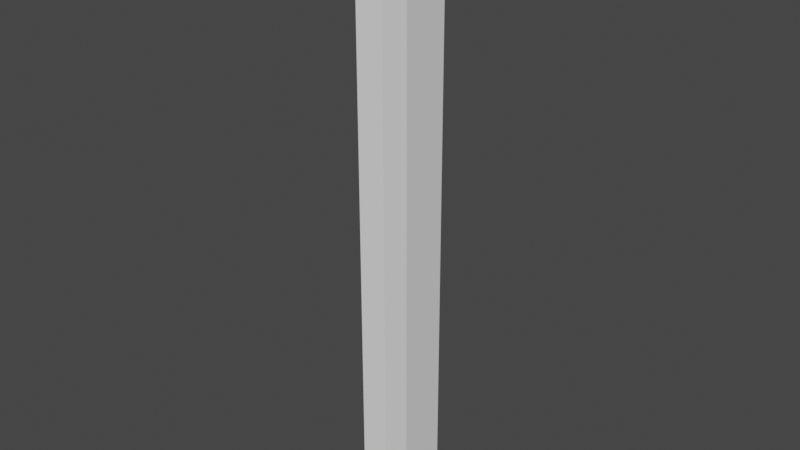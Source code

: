# Source: ParachuteMountPillar2.0.blend  (saved by Blender 2.92.15; exported with 4.5.12 LTS)
import bpy
from mathutils import Matrix  # noqa: F401  (used for matrix-valued properties, if any)

bpy.ops.wm.read_factory_settings(use_empty=True)
scene = bpy.context.scene
scene.name = 'Scene'

# ---- collections
col_collection = bpy.data.collections.new('Collection'); scene.collection.children.link(col_collection)

# ---- world
world_world = bpy.data.worlds.new('World'); scene.world = world_world
world_world.use_nodes = True; world_world.node_tree.nodes.clear()
_N = world_world.node_tree.nodes; _L = world_world.node_tree.links
n0 = _N.new('ShaderNodeOutputWorld'); n0.name = 'World Output'; n0.location = (300, 300)
n1 = _N.new('ShaderNodeBackground'); n1.name = 'Background'; n1.location = (10, 300)
n1.inputs[0].default_value = (0.05088, 0.05088, 0.05088, 1.0)
_L.new(n1.outputs[0], n0.inputs[0])
n0.is_active_output = True
world_world.color = (0.05088, 0.05088, 0.05088)
world_world.use_sun_shadow = False
world_world.sun_shadow_jitter_overblur = 0.0

# ---- meshes
me_circle_012 = bpy.data.meshes.new('Circle.012')
me_circle_012.from_pydata([(-0.02873, 0.02898, 5.546), (-0.02259, 0.03402, 5.546), (-0.01558, 0.03777, 5.546), (-0.007974, 0.04008, 5.546), (-6.533e-05, 0.04085, 5.546), (0.007844, 0.04008, 5.546), (0.01545, 0.03777, 5.546), (0.02246, 0.03402, 5.546), (0.0286, 0.02898, 5.546), (0.03364, 0.02284, 5.546), (0.03739, 0.01583, 5.546), (0.0397, 0.008223, 5.546), (0.04048, 0.0003142, 5.546), (0.0397, -0.007595, 5.546), (0.03739, -0.0152, 5.546), (0.03364, -0.02221, 5.546), (0.0286, -0.02835, 5.546), (0.02246, -0.03339, 5.546), (0.01545, -0.03714, 5.546), (0.007844, -0.03945, 5.546), (-6.539e-05, -0.04023, 5.546), (-0.007974, -0.03945, 5.546), (-0.01558, -0.03714, 5.546), (-0.02259, -0.03339, 5.546), (-0.02873, -0.02835, 5.546), (-0.03377, -0.02221, 5.546), (-0.03752, -0.0152, 5.546), (-0.03983, -0.007595, 5.546), (-0.04061, 0.0003142, 5.546), (-0.03983, 0.008223, 5.546), (-0.03752, 0.01583, 5.546), (-0.03377, 0.02284, 5.546), (-0.02873, 0.02898, -5.362), (-0.02259, 0.03402, -5.362), (-0.01558, 0.03777, -5.362), (-0.007974, 0.04008, -5.362), (-6.533e-05, 0.04085, -5.362), (0.007844, 0.04008, -5.362), (0.01545, 0.03777, -5.362), (0.02246, 0.03402, -5.362), (0.0286, 0.02898, -5.362), (0.03364, 0.02284, -5.362), (0.03739, 0.01583, -5.362), (0.0397, 0.008223, -5.362), (0.04048, 0.0003142, -5.362), (0.0397, -0.007595, -5.362), (0.03739, -0.0152, -5.362), (0.03364, -0.02221, -5.362), (0.0286, -0.02835, -5.362), (0.02246, -0.03339, -5.362), (0.01545, -0.03714, -5.362), (0.007844, -0.03945, -5.362), (-6.539e-05, -0.04023, -5.362), (-0.007974, -0.03945, -5.362), (-0.01558, -0.03714, -5.362), (-0.02259, -0.03339, -5.362), (-0.02873, -0.02835, -5.362), (-0.03377, -0.02221, -5.362), (-0.03752, -0.0152, -5.362), (-0.03983, -0.007595, -5.362), (-0.04061, 0.0003142, -5.362), (-0.03983, 0.008223, -5.362), (-0.03752, 0.01583, -5.362), (-0.03377, 0.02284, -5.362), (0.1232, -0.01507, 6.619), (0.05727, 0.05765, 6.619), (-0.01544, 0.1235, 6.619), (-0.0006586, -0.1167, 6.619), (-0.056, -0.05563, 6.619), (-0.1171, -0.0002813, 6.619), (-0.0528, -0.05916, -6.435), (0.002543, -0.1202, -6.435), (-0.1139, -0.003814, -6.435), (0.06047, 0.05411, -6.435), (0.1264, -0.0186, -6.435), (-0.01224, 0.12, -6.435), (-0.02503, -0.03139, -6.435), (-0.02873, 0.02898, -6.435), (-0.02259, -0.03339, -6.435), (-0.02259, 0.03402, -6.435), (-0.02873, -0.02835, -6.435), (-0.01558, 0.03777, -6.435), (-0.007974, 0.04008, -6.435), (-0.03377, -0.02221, -6.435), (-6.533e-05, 0.04085, -6.435), (-0.03752, -0.0152, -6.435), (0.007844, 0.04008, -6.435), (-0.03983, -0.007595, -6.435), (0.01545, 0.03777, -6.435), (0.02246, 0.03402, -6.435), (-0.04061, 0.0003142, -6.435), (0.0286, 0.02898, -6.435), (-0.03983, 0.008223, -6.435), (0.03164, 0.02528, -6.435), (0.03364, 0.02284, -6.435), (-0.03752, 0.01583, -6.435), (0.03739, 0.01583, -6.435), (0.0397, 0.008223, -6.435), (0.04048, 0.0003142, -6.435), (0.0397, -0.007595, -6.435), (-0.03377, 0.02284, -6.435), (0.03739, -0.0152, -6.435), (0.03364, -0.02221, -6.435), (0.0286, -0.02835, -6.435), (0.02246, -0.03339, -6.435), (0.01545, -0.03714, -6.435), (0.007844, -0.03945, -6.435), (-0.007974, -0.03945, -6.435), (-6.539e-05, -0.04023, -6.435), (-0.01558, -0.03714, -6.435), (-0.02873, 0.02898, 6.619), (-0.02259, 0.03402, 6.619), (-0.01558, 0.03777, 6.619), (-0.007974, 0.04008, 6.619), (-0.02259, -0.03339, 6.619), (-0.02873, -0.02835, 6.619), (-6.533e-05, 0.04085, 6.619), (-0.03377, -0.02221, 6.619), (0.007844, 0.04008, 6.619), (-0.03752, -0.0152, 6.619), (0.01545, 0.03777, 6.619), (-0.03983, -0.007595, 6.619), (0.02246, 0.03402, 6.619), (-0.04061, 0.0003142, 6.619), (0.0286, 0.02898, 6.619), (-0.03983, 0.008223, 6.619), (0.03364, 0.02284, 6.619), (-0.03752, 0.01583, 6.619), (0.03739, 0.01583, 6.619), (-0.03377, 0.02284, 6.619), (0.0397, 0.008223, 6.619), (-0.007974, -0.03945, 6.619), (-0.01558, -0.03714, 6.619), (0.007844, -0.03945, 6.619), (0.02246, -0.03339, 6.619), (0.01545, -0.03714, 6.619), (-6.539e-05, -0.04023, 6.619), (0.03364, -0.02221, 6.619), (0.04048, 0.0003142, 6.619), (0.0397, -0.007595, 6.619), (0.03739, -0.0152, 6.619), (0.0286, -0.02835, 6.619)], [], [(67, 68, 70, 71), (69, 66, 75, 72), (66, 65, 73, 75), (68, 69, 72, 70), (64, 67, 71, 74), (65, 64, 74, 73), (79, 33, 32, 77), (81, 34, 33, 79), (82, 35, 34, 81), (84, 36, 35, 82), (86, 37, 36, 84), (88, 38, 37, 86), (89, 39, 38, 88), (91, 40, 39, 89), (41, 40, 91, 93, 94), (96, 42, 41, 94), (97, 43, 42, 96), (98, 44, 43, 97), (99, 45, 44, 98), (101, 46, 45, 99), (102, 47, 46, 101), (103, 48, 47, 102), (104, 49, 48, 103), (105, 50, 49, 104), (106, 51, 50, 105), (108, 52, 51, 106), (107, 53, 52, 108), (109, 54, 53, 107), (78, 55, 54, 109), (80, 56, 55, 78, 76), (83, 57, 56, 80), (85, 58, 57, 83), (87, 59, 58, 85), (90, 60, 59, 87), (92, 61, 60, 90), (95, 62, 61, 92), (32, 33, 34, 35, 36, 37, 38, 39, 40, 41, 42, 43, 44, 45, 46, 47, 48, 49, 50, 51, 52, 53, 54, 55, 56, 57, 58, 59, 60, 61, 62, 63), (100, 63, 62, 95), (77, 32, 63, 100), (93, 73, 74, 71, 70, 76, 78, 109, 107, 108, 106, 105, 104, 103, 102, 101, 99, 98, 97, 96, 94), (76, 70, 72, 75, 73, 93, 91, 89, 88, 86, 84, 82, 81, 79, 77, 100, 95, 92, 90, 87, 85, 83, 80), (110, 0, 1, 111), (111, 1, 2, 112), (112, 2, 3, 113), (113, 3, 4, 116), (116, 4, 5, 118), (118, 5, 6, 120), (120, 6, 7, 122), (122, 7, 8, 124), (8, 9, 126, 124), (9, 10, 128, 126), (10, 11, 130, 128), (11, 12, 138, 130), (12, 13, 139, 138), (13, 14, 140, 139), (14, 15, 137, 140), (15, 16, 141, 137), (16, 17, 134, 141), (17, 18, 135, 134), (18, 19, 133, 135), (19, 20, 136, 133), (20, 21, 131, 136), (21, 22, 132, 131), (22, 23, 114, 132), (23, 24, 115, 114), (115, 24, 25, 117), (117, 25, 26, 119), (119, 26, 27, 121), (121, 27, 28, 123), (123, 28, 29, 125), (125, 29, 30, 127), (127, 30, 31, 129), (129, 31, 0, 110), (15, 14, 13, 12, 11, 10, 9, 8, 7, 6, 5, 4, 3, 2, 1, 0, 31, 30, 29, 28, 27, 26, 25, 24, 23, 22, 21, 20, 19, 18, 17, 16), (115, 68, 67, 64, 65, 124, 126, 128, 130, 138, 139, 140, 137, 141, 134, 135, 133, 136, 131, 132, 114), (124, 65, 66, 69, 68, 115, 117, 119, 121, 123, 125, 127, 129, 110, 111, 112, 113, 116, 118, 120, 122)])
_uv = me_circle_012.uv_layers.new(name='UVMap')
_uv.uv.foreach_set('vector', [0.0, 0.0, 0.0, 0.0, 0.0, 0.0, 0.0, 0.0, 0.0, 0.0, 0.0, 0.0, 0.0, 0.0, 0.0, 0.0, 0.0, 0.0, 0.0, 0.0, 0.0, 0.0, 0.0, 0.0, 0.0, 0.0, 0.0, 0.0, 0.0, 0.0, 0.0, 0.0, 0.0, 0.0, 0.0, 0.0, 0.0, 0.0, 0.0, 0.0, 0.0, 0.0, 0.0, 0.0, 0.0, 0.0, 0.0, 0.0, 0.9688, 0.75, 0.9688, 1.0, 1.0, 1.0, 1.0, 0.75, 0.9375, 0.75, 0.9375, 1.0, 0.9688, 1.0, 0.9688, 0.75, 0.9062, 0.75, 0.9062, 1.0, 0.9375, 1.0, 0.9375, 0.75, 0.875, 0.75, 0.875, 1.0, 0.9062, 1.0, 0.9062, 0.75, 0.8438, 0.75, 0.8438, 1.0, 0.875, 1.0, 0.875, 0.75, 0.8125, 0.75, 0.8125, 1.0, 0.8438, 1.0, 0.8438, 0.75, 0.7812, 0.75, 0.7812, 1.0, 0.8125, 1.0, 0.8125, 0.75, 0.75, 0.75, 0.75, 1.0, 0.7812, 1.0, 0.7812, 0.75, 0.7188, 1.0, 0.75, 1.0, 0.75, 0.75, 0.7312, 0.75, 0.7188, 0.75, 0.6875, 0.75, 0.6875, 1.0, 0.7188, 1.0, 0.7188, 0.75, 0.6562, 0.75, 0.6562, 1.0, 0.6875, 1.0, 0.6875, 0.75, 0.625, 0.75, 0.625, 1.0, 0.6562, 1.0, 0.6562, 0.75, 0.5938, 0.75, 0.5938, 1.0, 0.625, 1.0, 0.625, 0.75, 0.5625, 0.75, 0.5625, 1.0, 0.5938, 1.0, 0.5938, 0.75, 0.5312, 0.75, 0.5312, 1.0, 0.5625, 1.0, 0.5625, 0.75, 0.5, 0.75, 0.5, 1.0, 0.5312, 1.0, 0.5312, 0.75, 0.4688, 0.75, 0.4688, 1.0, 0.5, 1.0, 0.5, 0.75, 0.4375, 0.75, 0.4375, 1.0, 0.4688, 1.0, 0.4688, 0.75, 0.4062, 0.75, 0.4062, 1.0, 0.4375, 1.0, 0.4375, 0.75, 0.375, 0.75, 0.375, 1.0, 0.4062, 1.0, 0.4062, 0.75, 0.3438, 0.75, 0.3438, 1.0, 0.375, 1.0, 0.375, 0.75, 0.3125, 0.75, 0.3125, 1.0, 0.3438, 1.0, 0.3438, 0.75, 0.2812, 0.75, 0.2812, 1.0, 0.3125, 1.0, 0.3125, 0.75, 0.25, 0.75, 0.25, 1.0, 0.2812, 1.0, 0.2812, 0.75, 0.2688, 0.75, 0.2188, 0.75, 0.2188, 1.0, 0.25, 1.0, 0.25, 0.75, 0.1875, 0.75, 0.1875, 1.0, 0.2188, 1.0, 0.2188, 0.75, 0.1562, 0.75, 0.1562, 1.0, 0.1875, 1.0, 0.1875, 0.75, 0.125, 0.75, 0.125, 1.0, 0.1562, 1.0, 0.1562, 0.75, 0.09375, 0.75, 0.09375, 1.0, 0.125, 1.0, 0.125, 0.75, 0.0625, 0.75, 0.0625, 1.0, 0.09375, 1.0, 0.09375, 0.75, 0.25, 0.49, 0.2968, 0.4854, 0.3418, 0.4717, 0.3833, 0.4496, 0.4197, 0.4197, 0.4496, 0.3833, 0.4717, 0.3418, 0.4854, 0.2968, 0.49, 0.25, 0.4854, 0.2032, 0.4717, 0.1582, 0.4496, 0.1167, 0.4197, 0.08029, 0.3833, 0.05045, 0.3418, 0.02827, 0.2968, 0.01461, 0.25, 0.01, 0.2032, 0.01461, 0.1582, 0.02827, 0.1167, 0.05045, 0.08029, 0.08029, 0.05045, 0.1167, 0.02827, 0.1582, 0.01461, 0.2032, 0.01, 0.25, 0.01461, 0.2968, 0.02827, 0.3418, 0.05045, 0.3833, 0.08029, 0.4197, 0.1167, 0.4496, 0.1582, 0.4717, 0.2032, 0.4854, 0.03125, 0.75, 0.03125, 1.0, 0.0625, 1.0, 0.0625, 0.75, 0.0, 0.75, 0.0, 1.0, 0.03125, 1.0, 0.03125, 0.75, 0.0, 0.0, 0.0, 0.0, 0.0, 0.0, 0.0, 0.0, 0.0, 0.0, 0.0, 0.0, 0.0, 0.0, 0.0, 0.0, 0.0, 0.0, 0.0, 0.0, 0.0, 0.0, 0.0, 0.0, 0.0, 0.0, 0.0, 0.0, 0.0, 0.0, 0.0, 0.0, 0.0, 0.0, 0.0, 0.0, 0.0, 0.0, 0.0, 0.0, 0.0, 0.0, 0.0, 0.0, 0.0, 0.0, 0.0, 0.0, 0.0, 0.0, 0.0, 0.0, 0.0, 0.0, 0.0, 0.0, 0.0, 0.0, 0.0, 0.0, 0.0, 0.0, 0.0, 0.0, 0.0, 0.0, 0.0, 0.0, 0.0, 0.0, 0.0, 0.0, 0.0, 0.0, 0.0, 0.0, 0.0, 0.0, 0.0, 0.0, 0.0, 0.0, 0.0, 0.0, 0.0, 0.0, 0.0, 0.0, 1.0, 0.75, 1.0, 0.5, 0.9688, 0.5, 0.9688, 0.75, 0.9688, 0.75, 0.9688, 0.5, 0.9375, 0.5, 0.9375, 0.75, 0.9375, 0.75, 0.9375, 0.5, 0.9062, 0.5, 0.9062, 0.75, 0.9062, 0.75, 0.9062, 0.5, 0.875, 0.5, 0.875, 0.75, 0.875, 0.75, 0.875, 0.5, 0.8438, 0.5, 0.8438, 0.75, 0.8438, 0.75, 0.8438, 0.5, 0.8125, 0.5, 0.8125, 0.75, 0.8125, 0.75, 0.8125, 0.5, 0.7812, 0.5, 0.7812, 0.75, 0.7812, 0.75, 0.7812, 0.5, 0.75, 0.5, 0.75, 0.75, 0.75, 0.5, 0.7188, 0.5, 0.7188, 0.75, 0.75, 0.75, 0.7188, 0.5, 0.6875, 0.5, 0.6875, 0.75, 0.7188, 0.75, 0.6875, 0.5, 0.6562, 0.5, 0.6562, 0.75, 0.6875, 0.75, 0.6562, 0.5, 0.625, 0.5, 0.625, 0.75, 0.6562, 0.75, 0.625, 0.5, 0.5938, 0.5, 0.5938, 0.75, 0.625, 0.75, 0.5938, 0.5, 0.5625, 0.5, 0.5625, 0.75, 0.5938, 0.75, 0.5625, 0.5, 0.5312, 0.5, 0.5312, 0.75, 0.5625, 0.75, 0.5312, 0.5, 0.5, 0.5, 0.5, 0.75, 0.5312, 0.75, 0.5, 0.5, 0.4688, 0.5, 0.4688, 0.75, 0.5, 0.75, 0.4688, 0.5, 0.4375, 0.5, 0.4375, 0.75, 0.4688, 0.75, 0.4375, 0.5, 0.4062, 0.5, 0.4062, 0.75, 0.4375, 0.75, 0.4062, 0.5, 0.375, 0.5, 0.375, 0.75, 0.4062, 0.75, 0.375, 0.5, 0.3438, 0.5, 0.3438, 0.75, 0.375, 0.75, 0.3438, 0.5, 0.3125, 0.5, 0.3125, 0.75, 0.3438, 0.75, 0.3125, 0.5, 0.2812, 0.5, 0.2812, 0.75, 0.3125, 0.75, 0.2812, 0.5, 0.25, 0.5, 0.25, 0.75, 0.2812, 0.75, 0.25, 0.75, 0.25, 0.5, 0.2188, 0.5, 0.2188, 0.75, 0.2188, 0.75, 0.2188, 0.5, 0.1875, 0.5, 0.1875, 0.75, 0.1875, 0.75, 0.1875, 0.5, 0.1562, 0.5, 0.1562, 0.75, 0.1562, 0.75, 0.1562, 0.5, 0.125, 0.5, 0.125, 0.75, 0.125, 0.75, 0.125, 0.5, 0.09375, 0.5, 0.09375, 0.75, 0.09375, 0.75, 0.09375, 0.5, 0.0625, 0.5, 0.0625, 0.75, 0.0625, 0.75, 0.0625, 0.5, 0.03125, 0.5, 0.03125, 0.75, 0.03125, 0.75, 0.03125, 0.5, 0.0, 0.5, 0.0, 0.75, 0.7968, 0.01461, 0.8418, 0.02827, 0.8833, 0.05045, 0.9197, 0.08029, 0.9496, 0.1167, 0.9717, 0.1582, 0.9854, 0.2032, 0.99, 0.25, 0.9854, 0.2968, 0.9717, 0.3418, 0.9496, 0.3833, 0.9197, 0.4197, 0.8833, 0.4496, 0.8418, 0.4717, 0.7968, 0.4854, 0.75, 0.49, 0.7032, 0.4854, 0.6582, 0.4717, 0.6167, 0.4496, 0.5803, 0.4197, 0.5504, 0.3833, 0.5283, 0.3418, 0.5146, 0.2968, 0.51, 0.25, 0.5146, 0.2032, 0.5283, 0.1582, 0.5504, 0.1167, 0.5803, 0.08029, 0.6167, 0.05045, 0.6582, 0.02827, 0.7032, 0.01461, 0.75, 0.01, 0.0, 0.0, 0.0, 0.0, 0.0, 0.0, 0.0, 0.0, 0.0, 0.0, 0.0, 0.0, 0.0, 0.0, 0.0, 0.0, 0.0, 0.0, 0.0, 0.0, 0.0, 0.0, 0.0, 0.0, 0.0, 0.0, 0.0, 0.0, 0.0, 0.0, 0.0, 0.0, 0.0, 0.0, 0.0, 0.0, 0.0, 0.0, 0.0, 0.0, 0.0, 0.0, 0.0, 0.0, 0.0, 0.0, 0.0, 0.0, 0.0, 0.0, 0.0, 0.0, 0.0, 0.0, 0.0, 0.0, 0.0, 0.0, 0.0, 0.0, 0.0, 0.0, 0.0, 0.0, 0.0, 0.0, 0.0, 0.0, 0.0, 0.0, 0.0, 0.0, 0.0, 0.0, 0.0, 0.0, 0.0, 0.0, 0.0, 0.0, 0.0, 0.0, 0.0, 0.0])
me_circle_012.use_remesh_fix_poles = True
me_circle_012.use_remesh_preserve_attributes = False
me_circle_012.use_mirror_vertex_groups = False
me_circle_012.update()

# ---- objects
ob_circle_011 = bpy.data.objects.new('Circle.011', me_circle_012)

# ---- transforms, parenting, visibility, modifiers, constraints
ob_circle_011.location = (0.0, 0.0, 0.0)
ob_circle_011.rotation_euler = (0.0, 0.0, 0.8814)
ob_circle_011.scale = (37.0, 37.0, 5.592)
ob_circle_011.lineart.crease_threshold = 0.0

# ---- collection membership
col_collection.objects.link(ob_circle_011)

# ---- scene / render settings (as saved in the file)
scene.frame_start = 1; scene.frame_end = 250; scene.frame_set(1)
scene.render.engine = 'BLENDER_EEVEE_NEXT'
scene.cycles.use_denoising = False
scene.cycles.samples = 128
scene.cycles.sampling_pattern = 'TABULATED_SOBOL'
scene.cycles.use_adaptive_sampling = False
scene.cycles.use_light_tree = False
scene.view_settings.view_transform = 'Filmic'
bpy.context.view_layer.update()

# ---- added for rendering (the .blend has no active camera and no usable light): camera, sun
cam_auto = bpy.data.cameras.new('AutoCamera')
cam_auto.lens = 50.0
cam_auto.sensor_width = 36.0
cam_auto.clip_end = 1220.63
ob_auto_camera = bpy.data.objects.new('AutoCamera', cam_auto)
scene.collection.objects.link(ob_auto_camera)
ob_auto_camera.location = (69.614, -83.2905, 56.1556)
ob_auto_camera.rotation_euler = (1.09748, -7.21219e-08, 0.694738)
scene.camera = ob_auto_camera
light_auto_sun = bpy.data.lights.new('AutoSun', 'SUN')
light_auto_sun.energy = 3.0
light_auto_sun.angle = 0.0523599
ob_auto_sun = bpy.data.objects.new('AutoSun', light_auto_sun)
scene.collection.objects.link(ob_auto_sun)
ob_auto_sun.rotation_euler = (0.872665, 0.174533, 0.523599)
bpy.context.view_layer.update()
